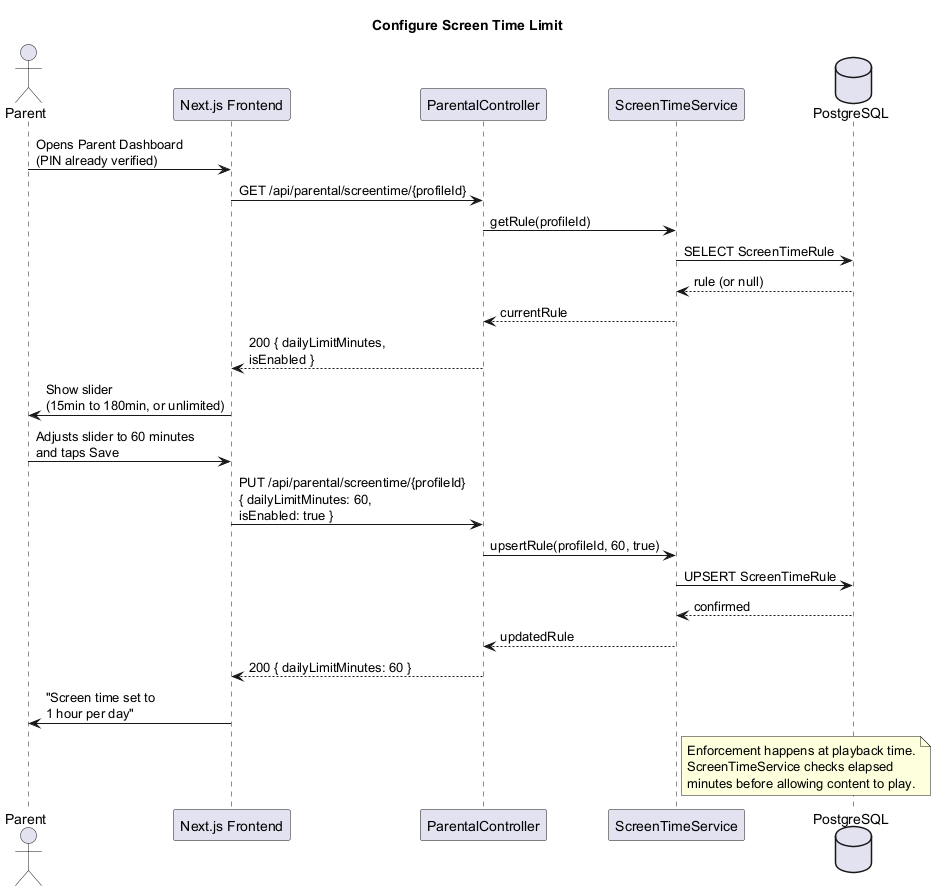

The diagram above was rendered by PlantUML. Its source (embedded in the PNG):
@startuml seq-set-screentime
title Configure Screen Time Limit

actor "Parent" as parent
participant "Next.js Frontend" as ui
participant "ParentalController" as ctrl
participant "ScreenTimeService" as svc
database "PostgreSQL" as db

parent -> ui : Opens Parent Dashboard\n(PIN already verified)
ui -> ctrl : GET /api/parental/screentime/{profileId}
ctrl -> svc : getRule(profileId)
svc -> db : SELECT ScreenTimeRule
db --> svc : rule (or null)
svc --> ctrl : currentRule
ctrl --> ui : 200 { dailyLimitMinutes,\nisEnabled }

ui -> parent : Show slider\n(15min to 180min, or unlimited)

parent -> ui : Adjusts slider to 60 minutes\nand taps Save
ui -> ctrl : PUT /api/parental/screentime/{profileId}\n{ dailyLimitMinutes: 60,\nisEnabled: true }

ctrl -> svc : upsertRule(profileId, 60, true)
svc -> db : UPSERT ScreenTimeRule
db --> svc : confirmed
svc --> ctrl : updatedRule
ctrl --> ui : 200 { dailyLimitMinutes: 60 }
ui -> parent : "Screen time set to\n1 hour per day"

note right of svc
  Enforcement happens at playback time.
  ScreenTimeService checks elapsed
  minutes before allowing content to play.
end note

@enduml